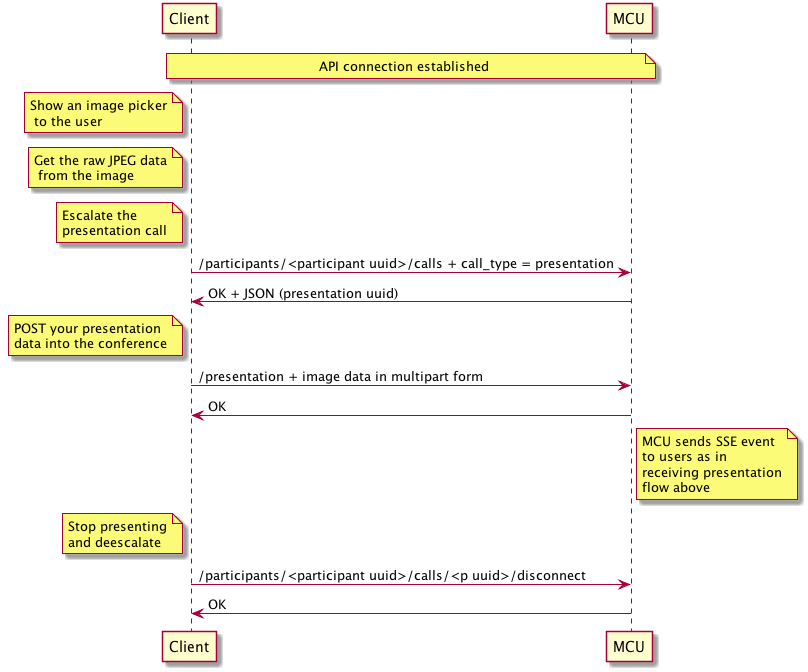

The diagram above was rendered by PlantUML. Its source (embedded in the PNG):
@startuml
participant Client
participant MCU
Note over Client,MCU: API connection established
Note left of Client: Show an image picker\n to the user
Note left of Client: Get the raw JPEG data\n from the image
Note left of Client: Escalate the\npresentation call
Client -> MCU: /participants/<participant uuid>/calls + call_type = presentation
MCU -> Client: OK + JSON (presentation uuid)
Note left of Client: POST your presentation\ndata into the conference
Client -> MCU : /presentation + image data in multipart form
MCU -> Client: OK
Note right of MCU: MCU sends SSE event\nto users as in\nreceiving presentation\nflow above
Note left of Client: Stop presenting\nand deescalate
Client -> MCU: /participants/<participant uuid>/calls/<p uuid>/disconnect
MCU -> Client: OK
@enduml